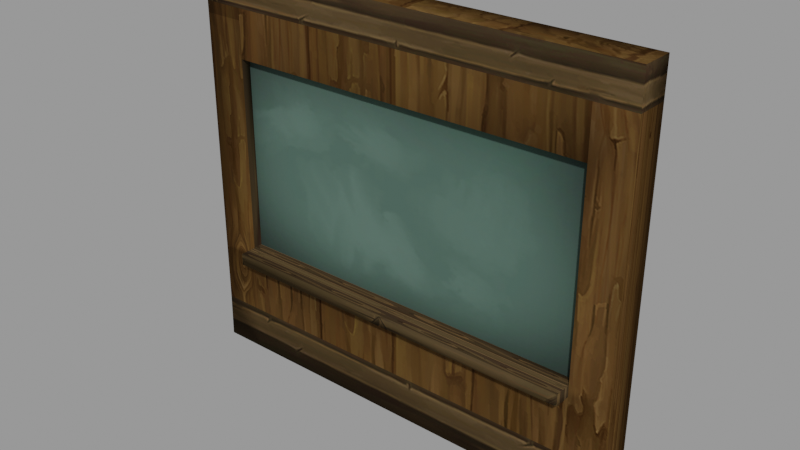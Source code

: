 # Source: chalkboard_clean.blend  (saved by Blender 3.2.14; exported with 4.5.12 LTS)
import bpy
from mathutils import Matrix  # noqa: F401  (used for matrix-valued properties, if any)

bpy.ops.wm.read_factory_settings(use_empty=True)
scene = bpy.context.scene
scene.name = 'blend_export'

# ---- images (referenced by path relative to the original .blend; pixels are not part of the script)
import os
ASSET_DIR = os.environ.get("B2B_ASSET_DIR", "")  # directory of the original .blend (textures are referenced by path, not embedded)
HERE = os.path.dirname(os.path.abspath(__file__))  # packed textures are extracted next to this script under _unpacked/

def load_image(name, relpath, width, height, colorspace="sRGB"):
    """Load a texture the original file referenced (path relative to the .blend, or extracted next to this script)."""
    p = next((c for c in (os.path.join(HERE, relpath), os.path.join(ASSET_DIR, relpath)) if relpath and os.path.exists(c)), "")
    if p:
        img = bpy.data.images.load(p, check_existing=True)
        img.name = name
    else:  # same state as the original file: an image datablock whose file is absent (Cycles renders it pink)
        img = bpy.data.images.new(name, width, height)
        img.source = "FILE"
        img.filepath = "//" + (relpath or name)
    img.colorspace_settings.name = colorspace
    return img
img_normal_png = load_image('Normal.png', '_unpacked/Normal.b7212627.png', 512, 512, 'sRGB')
img_wood_03_p6_png_001 = load_image('wood_03_p6.png.001', '_unpacked/wood_03_p6.aa148e80.png', 512, 512, 'sRGB')
img_chalkboard_png = load_image('chalkboard.png', '_unpacked/chalkboard.3232db52.png', 512, 512, 'sRGB')

# ---- materials (node trees are filled in below, after node groups)
mat_chalwood = bpy.data.materials.new('ChalWood')
mat_chalwood.use_transparent_shadow = False
mat_wooden_2 = bpy.data.materials.new('Wooden 2')
mat_wooden_2.use_transparent_shadow = False
mat_chalkboard = bpy.data.materials.new('Chalkboard')
mat_chalkboard.use_transparent_shadow = False

# ---- material node trees
mat_chalwood.use_nodes = True; mat_chalwood.node_tree.nodes.clear()
_N = mat_chalwood.node_tree.nodes; _L = mat_chalwood.node_tree.links
n0 = _N.new('ShaderNodeBsdfPrincipled'); n0.name = 'Principled BSDF'; n0.location = (10, 300)
n0.distribution = 'GGX'
n0.subsurface_method = 'RANDOM_WALK_SKIN'
n0.inputs[3].default_value = 1.45
n0.inputs[13].default_value = 0.0
n0.inputs[27].default_value = (0.0, 0.0, 0.0, 1.0)
n0.inputs[28].default_value = 1.0
n1 = _N.new('ShaderNodeOutputMaterial'); n1.name = 'Material Output'; n1.location = (300, 300)
n2 = _N.new('ShaderNodeTexImage'); n2.name = 'Image Texture'; n2.location = (-433, 211)
n2.image = img_normal_png
_L.new(n0.outputs[0], n1.inputs[0])
_L.new(n2.outputs[0], n0.inputs[0])
n1.is_active_output = True
mat_wooden_2.use_nodes = True; mat_wooden_2.node_tree.nodes.clear()
_N = mat_wooden_2.node_tree.nodes; _L = mat_wooden_2.node_tree.links
n0 = _N.new('ShaderNodeBsdfPrincipled'); n0.name = 'Principled BSDF'; n0.location = (10, 300)
n0.distribution = 'GGX'
n0.subsurface_method = 'RANDOM_WALK_SKIN'
n0.inputs[2].default_value = 0.8471
n0.inputs[3].default_value = 1.45
n0.inputs[13].default_value = 0.0
n0.inputs[27].default_value = (0.0, 0.0, 0.0, 1.0)
n0.inputs[28].default_value = 1.0
n1 = _N.new('ShaderNodeOutputMaterial'); n1.name = 'Material Output'; n1.location = (300, 300)
n2 = _N.new('ShaderNodeTexImage'); n2.name = 'Image Texture'; n2.location = (-380, 268)
n2.image = img_wood_03_p6_png_001
_L.new(n0.outputs[0], n1.inputs[0])
_L.new(n2.outputs[0], n0.inputs[0])
n1.is_active_output = True
mat_chalkboard.use_nodes = True; mat_chalkboard.node_tree.nodes.clear()
_N = mat_chalkboard.node_tree.nodes; _L = mat_chalkboard.node_tree.links
n0 = _N.new('ShaderNodeBsdfPrincipled'); n0.name = 'Principled BSDF'; n0.location = (10, 300)
n0.distribution = 'GGX'
n0.subsurface_method = 'RANDOM_WALK_SKIN'
n0.inputs[2].default_value = 0.7893
n0.inputs[3].default_value = 1.45
n0.inputs[13].default_value = 0.06612
n0.inputs[27].default_value = (0.0, 0.0, 0.0, 1.0)
n0.inputs[28].default_value = 1.0
n1 = _N.new('ShaderNodeOutputMaterial'); n1.name = 'Material Output'; n1.location = (300, 300)
n2 = _N.new('ShaderNodeTexImage'); n2.name = 'Image Texture'; n2.location = (-363, 270)
n2.image = img_chalkboard_png
_L.new(n0.outputs[0], n1.inputs[0])
_L.new(n2.outputs[0], n0.inputs[0])
n1.is_active_output = True

# ---- meshes
me_cube_031 = bpy.data.meshes.new('Cube.031')
me_cube_031.from_pydata([(-6.295, 0.5543, -6.049), (-6.295, 0.5543, 5.094), (-5.139, -0.1065, 5.094), (6.263, 0.5543, -6.049), (6.263, 0.5543, 5.094), (5.173, -0.1065, 5.094), (6.263, -0.1065, 5.094), (-6.295, -0.1065, 5.094), (6.263, -0.3909, -6.049), (-6.295, -0.3909, -6.049), (-5.139, -0.3909, -6.049), (5.173, -0.3909, -6.049), (5.173, 0.5543, 5.094), (-5.139, 0.5543, 5.094), (-5.139, 0.5543, -6.049), (5.173, 0.5543, -6.049), (-6.295, -0.1065, 2.732), (6.263, -0.1065, 2.732), (-6.295, 0.5543, 2.732), (6.263, 0.5543, 2.732), (-5.139, 0.5543, 2.732), (5.173, 0.5543, 2.732), (-5.139, -0.1065, 2.732), (5.173, -0.1065, 2.732), (-6.295, -0.1065, -2.786), (-6.295, 0.5543, -2.786), (-5.139, -0.1065, -2.786), (5.173, -0.1065, -2.786), (6.263, -0.1065, -2.786), (6.263, 0.5543, -2.786), (-5.139, 0.5543, -2.786), (5.173, 0.5543, -2.786), (-6.295, -0.1065, -4.79), (-6.295, 0.5543, -4.79), (-5.139, -0.1065, -4.79), (5.173, -0.1065, -4.79), (6.263, -0.1065, -4.79), (6.263, 0.5543, -4.79), (-5.139, 0.5543, -4.79), (5.173, 0.5543, -4.79), (-5.139, -0.3721, 5.094), (-6.295, -0.3721, 5.094), (6.263, -0.3721, 2.732), (6.263, -0.3721, 5.094), (5.173, -0.3721, 5.094), (-6.295, -0.3721, 2.732), (6.263, -0.3721, -2.786), (-5.139, -0.3721, 2.732), (5.173, -0.3721, 2.732), (-6.295, -0.3721, -2.786), (-5.139, -0.3721, -2.786), (5.173, -0.3721, -2.786), (6.263, -0.3721, -4.79), (-6.295, -0.3721, -4.79), (-5.139, -0.3721, -4.79), (5.173, -0.3721, -4.79), (6.263, -0.1065, -3.12), (6.263, 0.5543, -3.12), (-5.139, 0.5543, -3.12), (5.173, 0.5543, -3.12), (-6.295, -0.1065, -3.12), (-6.295, 0.5543, -3.12), (6.263, -0.3721, -3.12), (-6.295, -0.3721, -3.12), (-5.139, -0.3721, -3.12), (5.173, -0.3721, -3.12), (-5.139, -0.8531, -2.786), (5.173, -0.8531, -2.786), (-5.139, -0.8531, -3.12), (5.173, -0.8531, -3.12), (6.263, -0.1065, 4.085), (6.263, 0.5543, 4.085), (-5.139, 0.5543, 4.085), (5.173, 0.5543, 4.085), (-6.295, -0.1065, 4.085), (-6.295, 0.5543, 4.085), (6.263, -0.3721, 4.085), (-6.295, -0.3721, 4.085), (-5.139, -0.3721, 4.085), (5.173, -0.3721, 4.085), (6.263, -0.1065, 4.756), (6.263, 0.5543, 4.756), (-5.139, 0.5543, 4.756), (5.173, 0.5543, 4.756), (6.263, -0.3721, 4.756), (-6.295, -0.1065, 4.756), (-6.295, 0.5543, 4.756), (-6.295, -0.3721, 4.756), (-5.139, -0.3721, 4.756), (5.173, -0.3721, 4.756)], [], [(17, 42, 46, 28), (83, 12, 4, 81), (11, 15, 3, 8), (32, 33, 0, 9), (2, 13, 1, 7), (80, 81, 4, 6), (6, 4, 12, 5), (5, 12, 13, 2), (9, 0, 14, 10), (10, 14, 15, 11), (86, 1, 13, 82), (82, 13, 12, 83), (23, 48, 47, 22), (26, 50, 51, 27), (26, 27, 23, 22), (85, 87, 41, 7), (30, 20, 21, 31), (25, 18, 20, 30), (28, 29, 19, 17), (74, 75, 18, 16), (31, 21, 19, 29), (2, 40, 44, 5), (5, 44, 43, 6), (59, 31, 29, 57), (56, 57, 29, 28), (61, 25, 30, 58), (58, 30, 31, 59), (56, 62, 52, 36), (70, 76, 42, 17), (16, 18, 25, 24), (14, 38, 39, 15), (0, 33, 38, 14), (8, 3, 37, 36), (15, 39, 37, 3), (60, 61, 33, 32), (89, 84, 43, 44), (87, 88, 40, 41), (88, 89, 44, 40), (49, 50, 47, 45), (51, 46, 42, 48), (65, 62, 46, 51), (63, 64, 50, 49), (50, 66, 67, 51), (24, 49, 45, 16), (36, 52, 55, 35), (7, 41, 40, 2), (60, 63, 49, 24), (35, 55, 54, 34), (22, 47, 50, 26), (34, 54, 53, 32), (27, 51, 48, 23), (32, 53, 63, 60), (54, 55, 65, 64), (53, 54, 64, 63), (55, 52, 62, 65), (24, 25, 61, 60), (28, 46, 62, 56), (38, 58, 59, 39), (33, 61, 58, 38), (36, 37, 57, 56), (39, 59, 57, 37), (68, 69, 67, 66), (64, 68, 66, 50), (65, 69, 68, 64), (51, 67, 69, 65), (47, 48, 79, 78), (45, 47, 78, 77), (48, 42, 76, 79), (80, 84, 76, 70), (85, 86, 75, 74), (16, 45, 77, 74), (20, 72, 73, 21), (18, 75, 72, 20), (17, 19, 71, 70), (21, 73, 71, 19), (7, 1, 86, 85), (6, 43, 84, 80), (78, 79, 89, 88), (77, 78, 88, 87), (79, 76, 84, 89), (74, 77, 87, 85), (72, 82, 83, 73), (75, 86, 82, 72), (70, 71, 81, 80), (73, 83, 81, 71), (54, 10, 11, 55), (53, 9, 10, 54), (55, 11, 8, 52), (8, 36, 52), (32, 9, 53)])
me_cube_031.polygons.foreach_set('use_smooth', [True] * 90)
me_cube_031.polygons.foreach_set('material_index', [0, 1, 0, 0, 0, 1, 0, 0, 0, 0, 1, 1, 1, 1, 2, 1, 0, 0, 0, 0, 0, 0, 0, 0, 0, 0, 0, 0, 0, 0, 0, 0, 0, 0, 0, 1, 1, 1, 0, 0, 0, 0, 1, 0, 1, 0, 0, 1, 1, 1, 1, 0, 0, 0, 0, 0, 0, 0, 0, 0, 0, 1, 1, 1, 1, 0, 0, 0, 1, 1, 0, 0, 0, 0, 0, 1, 1, 1, 1, 1, 1, 1, 1, 1, 1, 1, 1, 1, 0, 0])
_k = set([(22, 23), (22, 26), (23, 27), (26, 27)])
me_cube_031.attributes.new('sharp_edge', 'BOOLEAN', 'EDGE').data.foreach_set('value', [ (min(e.vertices), max(e.vertices)) in _k for e in me_cube_031.edges])
_uv = me_cube_031.uv_layers.new(name='UVMap')
_uv.uv.foreach_set('vector', [0.2938, 0.7481, 0.02865, 0.7501, 0.02539, 0.3295, 0.2905, 0.3274, 0.8063, 0.6233, 0.8063, 0.6471, 0.8831, 0.6471, 0.8831, 0.6233, 0.8262, 0.6003, 0.9058, 0.5991, 0.906, 0.6092, 0.8263, 0.6103, 0.7728, 0.6648, 0.929, 0.6648, 0.929, 0.4506, 0.7728, 0.4506, 0.1261, 0.3584, 0.1261, 0.9531, 0.04667, 0.9531, 0.04667, 0.3584, 0.3437, 0.6233, 0.9532, 0.6233, 0.9532, 0.6471, 0.3437, 0.6471, 0.9099, 0.3584, 0.9099, 0.9531, 0.835, 0.9531, 0.835, 0.3584, 0.835, 0.3584, 0.835, 0.9531, 0.1261, 0.9531, 0.1261, 0.3584, 0.8247, 0.4947, 0.9043, 0.4936, 0.9045, 0.5042, 0.8248, 0.5054, 0.8248, 0.5054, 0.9045, 0.5042, 0.9058, 0.5991, 0.8262, 0.6003, -0.001512, 0.6233, -0.001512, 0.6471, 0.07989, 0.6471, 0.07989, 0.6233, 0.07989, 0.6233, 0.07989, 0.6471, 0.8063, 0.6471, 0.8063, 0.6233, 0.8345, 0.2421, 0.8352, 0.253, 0.8675, 0.2511, 0.8668, 0.2402, 0.9656, 0.03557, 0.9659, 0.3436, 0.05263, 0.3447, 0.05225, 0.0367, 0.02532, 0.6952, 0.4482, 0.6952, 0.4482, 0.9819, 0.02532, 0.9819, 0.3437, 0.6233, 0.09872, 0.6233, 0.09872, 0.6471, 0.3437, 0.6471, 0.7194, 0.3699, 0.7194, 0.7247, 0.05644, 0.7247, 0.05644, 0.3699, 0.7618, 0.726, 0.7618, 0.3712, 0.836, 0.3712, 0.836, 0.726, 0.2905, 0.3274, 0.95, 0.3223, 0.9533, 0.743, 0.2938, 0.7481, 0.0223, 0.07268, 0.6719, 0.07268, 0.6719, 0.1743, 0.0223, 0.1743, 0.9485, 0.3699, 0.9485, 0.7247, 0.8784, 0.7247, 0.8784, 0.3699, 0.1261, 0.3584, 0.1261, 0.1193, 0.835, 0.1193, 0.835, 0.3584, 0.835, 0.3584, 0.835, 0.1193, 0.9099, 0.1193, 0.9099, 0.3584, 0.9485, 0.3485, 0.9485, 0.3699, 0.8784, 0.3699, 0.8784, 0.3485, 0.2903, 0.302, 0.9498, 0.2969, 0.95, 0.3223, 0.2905, 0.3274, 0.7618, 0.7474, 0.7618, 0.726, 0.836, 0.726, 0.836, 0.7474, 0.7194, 0.3485, 0.7194, 0.3699, 0.05644, 0.3699, 0.05644, 0.3485, 0.2903, 0.302, 0.0252, 0.3041, 0.02421, 0.1767, 0.2893, 0.1747, 0.2946, 0.8512, 0.02945, 0.8533, 0.02865, 0.7501, 0.2938, 0.7481, 0.0223, 0.1743, 0.6719, 0.1743, 0.6719, 0.5887, 0.0223, 0.5887, 0.5292, 0.8434, 0.6105, 0.8445, 0.6194, 0.1777, 0.5381, 0.1767, 0.5282, 0.9181, 0.6095, 0.9192, 0.6105, 0.8445, 0.5292, 0.8434, 0.7728, 0.4506, 0.929, 0.4506, 0.929, 0.6648, 0.7728, 0.6648, 0.5381, 0.1767, 0.6194, 0.1777, 0.6204, 0.1073, 0.539, 0.1062, 0.0223, 0.6137, 0.6719, 0.6137, 0.6719, 0.7392, 0.0223, 0.7392, 0.8063, 0.6233, 0.8831, 0.6233, 0.8831, 0.6471, 0.8063, 0.6471, -0.001512, 0.6233, 0.07989, 0.6233, 0.07989, 0.6471, -0.001512, 0.6471, 0.07989, 0.6233, 0.8063, 0.6233, 0.8063, 0.6471, 0.07989, 0.6471, 0.3087, 0.3542, 0.4227, 0.3542, 0.4227, 0.8987, 0.3087, 0.8987, 0.1615, 0.3787, 0.2572, 0.3787, 0.2572, 0.8632, 0.1615, 0.8632, 0.1615, 0.3495, 0.2572, 0.3495, 0.2572, 0.3787, 0.1615, 0.3787, 0.3087, 0.3213, 0.4227, 0.3213, 0.4227, 0.3542, 0.3087, 0.3542, 0.9659, 0.3436, 0.9666, 0.9013, 0.05331, 0.9024, 0.05263, 0.3447, 0.7165, 0.1728, 0.9777, 0.1728, 0.9777, 0.5871, 0.7165, 0.5871, 0.07846, 0.6212, 0.04644, 0.6216, 0.0463, 0.6116, 0.07832, 0.6111, 0.04667, 0.3584, 0.04667, 0.1193, 0.1261, 0.1193, 0.1261, 0.3584, 0.7165, 0.1478, 0.9777, 0.1478, 0.9777, 0.1728, 0.7165, 0.1728, 0.07832, 0.6111, 0.0463, 0.6116, 0.04492, 0.5166, 0.07694, 0.5162, 0.8518, 0.2411, 0.8511, 0.2302, 0.8339, 0.2312, 0.8345, 0.2421, 0.07694, 0.5162, 0.04492, 0.5166, 0.04477, 0.506, 0.07679, 0.5055, 0.776, 0.09666, 0.7767, 0.1076, 0.794, 0.1065, 0.7933, 0.09562, 0.7165, 0.0223, 0.9777, 0.0223, 0.9777, 0.1478, 0.7165, 0.1478, 0.09352, 0.476, 0.8971, 0.476, 0.8971, 0.6062, 0.09352, 0.6062, 0.3087, 0.1565, 0.4227, 0.1565, 0.4227, 0.3213, 0.3087, 0.3213, 0.1615, 0.2028, 0.2572, 0.2028, 0.2572, 0.3495, 0.1615, 0.3495, 0.0223, 0.5887, 0.6719, 0.5887, 0.6719, 0.6137, 0.0223, 0.6137, 0.2905, 0.3274, 0.02539, 0.3295, 0.0252, 0.3041, 0.2903, 0.302, 0.7194, 0.2411, 0.7194, 0.3485, 0.05644, 0.3485, 0.05644, 0.2411, 0.7618, 0.8548, 0.7618, 0.7474, 0.836, 0.7474, 0.836, 0.8548, 0.2893, 0.1747, 0.9488, 0.1695, 0.9498, 0.2969, 0.2903, 0.302, 0.9485, 0.2411, 0.9485, 0.3485, 0.8784, 0.3485, 0.8784, 0.2411, 0.9462, 0.4774, 0.03291, 0.4786, 0.03287, 0.4491, 0.9462, 0.4479, 0.8124, 0.1876, 0.8124, -0.5853, 0.8533, -0.5853, 0.8533, 0.1876, 0.05263, 0.3447, 0.05331, 0.9024, 0.9666, 0.9013, 0.9659, 0.3436, 0.9851, 0.1876, 0.9851, -0.5853, 1.026, -0.5853, 1.026, 0.1876, 0.1074, 0.6555, 0.8861, 0.6497, 0.8868, 0.7518, 0.1082, 0.7577, 0.3087, 0.8987, 0.4227, 0.8987, 0.4227, 1.032, 0.3087, 1.032, 0.1615, 0.8632, 0.2572, 0.8632, 0.2572, 0.982, 0.1615, 0.982, 0.3437, 0.6233, 0.09872, 0.6233, 0.09872, 0.576, 0.3437, 0.576, 0.3437, 0.6233, 0.9532, 0.6233, 0.9532, 0.576, 0.3437, 0.576, 0.7165, 0.5871, 0.9777, 0.5871, 0.9777, 0.6888, 0.7165, 0.6888, 0.7194, 0.7247, 0.7194, 0.8117, 0.05644, 0.8117, 0.05644, 0.7247, 0.7618, 0.3712, 0.7618, 0.2842, 0.836, 0.2842, 0.836, 0.3712, 0.2938, 0.7481, 0.9533, 0.743, 0.9541, 0.8461, 0.2946, 0.8512, 0.9485, 0.7247, 0.9485, 0.8117, 0.8784, 0.8117, 0.8784, 0.7247, 0.3437, 0.6471, 0.9532, 0.6471, 0.9532, 0.6233, 0.3437, 0.6233, 0.3437, 0.6471, 0.09872, 0.6471, 0.09872, 0.6233, 0.3437, 0.6233, 0.07989, 0.576, 0.8063, 0.576, 0.8063, 0.6233, 0.07989, 0.6233, -0.001512, 0.576, 0.07989, 0.576, 0.07989, 0.6233, -0.001512, 0.6233, 0.8063, 0.576, 0.8831, 0.576, 0.8831, 0.6233, 0.8063, 0.6233, 0.3437, 0.576, 0.09872, 0.576, 0.09872, 0.6233, 0.3437, 0.6233, 0.07989, 0.576, 0.07989, 0.6233, 0.8063, 0.6233, 0.8063, 0.576, -0.001512, 0.576, -0.001512, 0.6233, 0.07989, 0.6233, 0.07989, 0.576, 0.3437, 0.576, 0.9532, 0.576, 0.9532, 0.6233, 0.3437, 0.6233, 0.8063, 0.576, 0.8063, 0.6233, 0.8831, 0.6233, 0.8831, 0.576, 0.7606, 0.5757, 0.7607, 0.646, 0.1844, 0.6469, 0.1843, 0.5766, 0.8252, 0.5756, 0.8253, 0.6459, 0.7607, 0.646, 0.7606, 0.5757, 0.1843, 0.5766, 0.1844, 0.6469, 0.1401, 0.6469, 0.14, 0.5766, 0.7728, 0.4506, 0.7728, 0.6648, 0.02421, 0.1767, 0.7728, 0.6648, 0.7728, 0.4506, 0.0, 0.0])
me_cube_031.materials.append(mat_chalwood)
me_cube_031.materials.append(mat_wooden_2)
me_cube_031.materials.append(mat_chalkboard)
me_cube_031.update()

# ---- objects
ob_chalkboard_clean = bpy.data.objects.new('Chalkboard Clean', me_cube_031)

# ---- transforms, parenting, visibility, modifiers, constraints
ob_chalkboard_clean.location = (1.019, -1.788e-08, 6.162)

# ---- collection membership
scene.collection.objects.link(ob_chalkboard_clean)

# ---- scene / render settings (as saved in the file)
scene.frame_start = 1; scene.frame_end = 250; scene.frame_set(1)
scene.render.engine = 'BLENDER_EEVEE_NEXT'
scene.render.image_settings.exr_codec = 'NONE'
scene.render.simplify_subdivision_render = 0
scene.render.simplify_child_particles_render = 0.0
scene.cycles.sampling_pattern = 'TABULATED_SOBOL'
scene.cycles.use_light_tree = False
scene.view_settings.view_transform = 'Filmic'
bpy.context.view_layer.update()

# ---- added for rendering (the .blend has no active camera and no usable light): camera, sun + grey world if the file has none
cam_auto = bpy.data.cameras.new('AutoCamera')
cam_auto.lens = 50.0
cam_auto.sensor_width = 36.0
cam_auto.clip_end = 1000.0
ob_auto_camera = bpy.data.objects.new('AutoCamera', cam_auto)
scene.collection.objects.link(ob_auto_camera)
ob_auto_camera.location = (16.5906, -18.8543, 18.1543)
ob_auto_camera.rotation_euler = (1.09748, -7.21219e-08, 0.694738)
scene.camera = ob_auto_camera
light_auto_sun = bpy.data.lights.new('AutoSun', 'SUN')
light_auto_sun.energy = 3.0
light_auto_sun.angle = 0.0523599
ob_auto_sun = bpy.data.objects.new('AutoSun', light_auto_sun)
scene.collection.objects.link(ob_auto_sun)
ob_auto_sun.rotation_euler = (0.872665, 0.174533, 0.523599)
if scene.world is None:
    world_auto = bpy.data.worlds.new('AutoWorld')
    world_auto.color = (0.3, 0.3, 0.3)
    scene.world = world_auto
bpy.context.view_layer.update()
